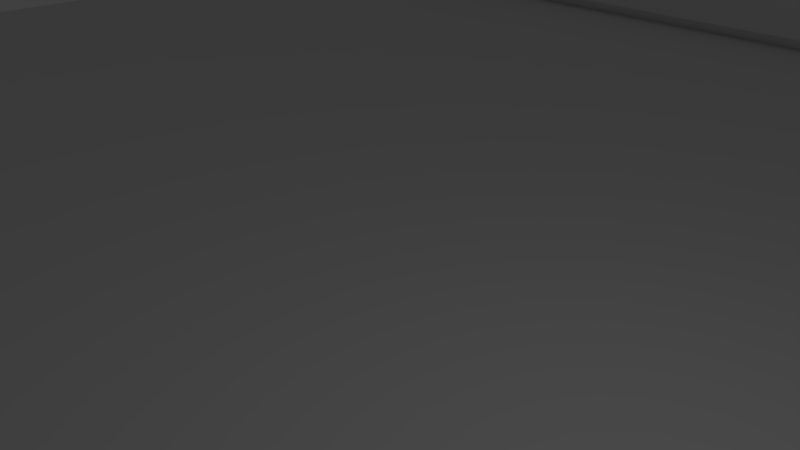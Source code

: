 # Source: solar_panels_dual.blend  (saved by Blender 2.78.0; exported with 4.5.12 LTS)
import bpy
from mathutils import Matrix  # noqa: F401  (used for matrix-valued properties, if any)

bpy.ops.wm.read_factory_settings(use_empty=True)
scene = bpy.context.scene
scene.name = 'Scene'

# ---- collections
col_collection_1 = bpy.data.collections.new('Collection 1'); scene.collection.children.link(col_collection_1)

# ---- materials (node trees are filled in below, after node groups)
mat_material = bpy.data.materials.new('Material')
mat_material.alpha_threshold = 0.0
mat_material.use_transparent_shadow = False
mat_material.roughness = 0.5
mat_material.line_color = (0.0, 0.0, 0.0, 1.0)

# ---- material node trees

# ---- world
world_world = bpy.data.worlds.new('World'); scene.world = world_world
world_world.color = (0.05088, 0.05088, 0.05088)
world_world.use_sun_shadow = False
world_world.sun_shadow_jitter_overblur = 0.0
world_world.cycles.sampling_method = 'MANUAL'

# ---- cameras
cam_camera = bpy.data.cameras.new('Camera')
cam_camera.clip_end = 100.0
cam_camera.lens = 35.0
cam_camera.sensor_width = 32.0
cam_camera.sensor_height = 18.0
cam_camera.ortho_scale = 7.314
cam_camera.dof.focus_distance = 0.0
cam_camera.dof.aperture_fstop = 128.0

# ---- lights
light_lamp = bpy.data.lights.new('Lamp', 'POINT')
light_lamp.transmission_factor = 0.0
light_lamp.cutoff_distance = 30.0
light_lamp.energy = 100.0
light_lamp.shadow_buffer_clip_start = 1.001
light_lamp.shadow_soft_size = 0.1
light_lamp.shadow_maximum_resolution = 0.006
light_lamp.use_absolute_resolution = True

# ---- meshes
me_cube_019 = bpy.data.meshes.new('Cube.019')
me_cube_019.from_pydata([(24.85, -1.0, -1.0), (24.85, -1.0, 1.0), (24.85, 1.0, -1.0), (24.85, 1.0, 1.0), (26.85, -1.0, -1.0), (26.85, -1.0, 1.0), (26.85, 1.0, -1.0), (26.85, 1.0, 1.0), (-1.0, -1.0, -1.0), (-1.0, -1.0, 1.0), (-1.0, 1.0, -1.0), (-1.0, 1.0, 1.0), (1.0, -1.0, -1.0), (1.0, -1.0, 1.0), (1.0, 1.0, -1.0), (1.0, 1.0, 1.0)], [], [(0, 1, 3, 2), (2, 3, 7, 6), (6, 7, 5, 4), (4, 5, 1, 0), (2, 6, 4, 0), (7, 3, 1, 5), (8, 9, 11, 10), (10, 11, 15, 14), (14, 15, 13, 12), (12, 13, 9, 8), (10, 14, 12, 8), (15, 11, 9, 13)])
me_cube_019.use_remesh_preserve_volume = False
me_cube_019.use_remesh_preserve_attributes = False
me_cube_019.use_mirror_vertex_groups = False
me_cube_019.update()
me_cube_017 = bpy.data.meshes.new('Cube.017')
me_cube_017.from_pydata([(24.85, -1.0, -1.0), (24.85, -1.0, 1.0), (24.85, 1.0, -1.0), (24.85, 1.0, 1.0), (26.85, -1.0, -1.0), (26.85, -1.0, 1.0), (26.85, 1.0, -1.0), (26.85, 1.0, 1.0), (-1.0, -1.0, -1.0), (-1.0, -1.0, 1.0), (-1.0, 1.0, -1.0), (-1.0, 1.0, 1.0), (1.0, -1.0, -1.0), (1.0, -1.0, 1.0), (1.0, 1.0, -1.0), (1.0, 1.0, 1.0)], [], [(0, 1, 3, 2), (2, 3, 7, 6), (6, 7, 5, 4), (4, 5, 1, 0), (2, 6, 4, 0), (7, 3, 1, 5), (8, 9, 11, 10), (10, 11, 15, 14), (14, 15, 13, 12), (12, 13, 9, 8), (10, 14, 12, 8), (15, 11, 9, 13)])
me_cube_017.use_remesh_preserve_volume = False
me_cube_017.use_remesh_preserve_attributes = False
me_cube_017.use_mirror_vertex_groups = False
me_cube_017.update()
me_cube_015 = bpy.data.meshes.new('Cube.015')
me_cube_015.from_pydata([(1.0, -1.0, -1.0), (1.0, -1.0, 1.0), (1.0, 1.0, -1.0), (1.0, 1.0, 1.0), (3.0, -1.0, -1.0), (3.0, -1.0, 1.0), (3.0, 1.0, -1.0), (3.0, 1.0, 1.0), (-3.0, -1.0, -1.0), (-3.0, -1.0, 1.0), (-3.0, 1.0, -1.0), (-3.0, 1.0, 1.0), (-1.0, -1.0, -1.0), (-1.0, -1.0, 1.0), (-1.0, 1.0, -1.0), (-1.0, 1.0, 1.0)], [], [(0, 1, 3, 2), (2, 3, 7, 6), (6, 7, 5, 4), (4, 5, 1, 0), (2, 6, 4, 0), (7, 3, 1, 5), (8, 9, 11, 10), (10, 11, 15, 14), (14, 15, 13, 12), (12, 13, 9, 8), (10, 14, 12, 8), (15, 11, 9, 13)])
me_cube_015.use_remesh_preserve_volume = False
me_cube_015.use_remesh_preserve_attributes = False
me_cube_015.use_mirror_vertex_groups = False
me_cube_015.update()
me_cube_014 = bpy.data.meshes.new('Cube.014')
me_cube_014.from_pydata([(1.0, -1.0, -1.0), (1.0, -1.0, 1.0), (1.0, 1.0, -1.0), (1.0, 1.0, 1.0), (3.0, -1.0, -1.0), (3.0, -1.0, 1.0), (3.0, 1.0, -1.0), (3.0, 1.0, 1.0), (-3.0, -1.0, -1.0), (-3.0, -1.0, 1.0), (-3.0, 1.0, -1.0), (-3.0, 1.0, 1.0), (-1.0, -1.0, -1.0), (-1.0, -1.0, 1.0), (-1.0, 1.0, -1.0), (-1.0, 1.0, 1.0)], [], [(0, 1, 3, 2), (2, 3, 7, 6), (6, 7, 5, 4), (4, 5, 1, 0), (2, 6, 4, 0), (7, 3, 1, 5), (8, 9, 11, 10), (10, 11, 15, 14), (14, 15, 13, 12), (12, 13, 9, 8), (10, 14, 12, 8), (15, 11, 9, 13)])
me_cube_014.use_remesh_preserve_volume = False
me_cube_014.use_remesh_preserve_attributes = False
me_cube_014.use_mirror_vertex_groups = False
me_cube_014.update()
me_cube_013 = bpy.data.meshes.new('Cube.013')
me_cube_013.from_pydata([(1.0, -1.0, -1.0), (1.0, -1.0, 1.0), (1.0, 1.0, -1.0), (1.0, 1.0, 1.0), (3.0, -1.0, -1.0), (3.0, -1.0, 1.0), (3.0, 1.0, -1.0), (3.0, 1.0, 1.0), (-3.0, -1.0, -1.0), (-3.0, -1.0, 1.0), (-3.0, 1.0, -1.0), (-3.0, 1.0, 1.0), (-1.0, -1.0, -1.0), (-1.0, -1.0, 1.0), (-1.0, 1.0, -1.0), (-1.0, 1.0, 1.0)], [], [(0, 1, 3, 2), (2, 3, 7, 6), (6, 7, 5, 4), (4, 5, 1, 0), (2, 6, 4, 0), (7, 3, 1, 5), (8, 9, 11, 10), (10, 11, 15, 14), (14, 15, 13, 12), (12, 13, 9, 8), (10, 14, 12, 8), (15, 11, 9, 13)])
me_cube_013.use_remesh_preserve_volume = False
me_cube_013.use_remesh_preserve_attributes = False
me_cube_013.use_mirror_vertex_groups = False
me_cube_013.update()
me_cube_010 = bpy.data.meshes.new('Cube.010')
me_cube_010.from_pydata([(1.0, -1.0, -1.0), (1.0, -1.0, 1.0), (1.0, 1.0, -1.0), (1.0, 1.0, 1.0), (3.0, -1.0, -1.0), (3.0, -1.0, 1.0), (3.0, 1.0, -1.0), (3.0, 1.0, 1.0), (-3.0, -1.0, -1.0), (-3.0, -1.0, 1.0), (-3.0, 1.0, -1.0), (-3.0, 1.0, 1.0), (-1.0, -1.0, -1.0), (-1.0, -1.0, 1.0), (-1.0, 1.0, -1.0), (-1.0, 1.0, 1.0)], [], [(0, 1, 3, 2), (2, 3, 7, 6), (6, 7, 5, 4), (4, 5, 1, 0), (2, 6, 4, 0), (7, 3, 1, 5), (8, 9, 11, 10), (10, 11, 15, 14), (14, 15, 13, 12), (12, 13, 9, 8), (10, 14, 12, 8), (15, 11, 9, 13)])
me_cube_010.use_remesh_preserve_volume = False
me_cube_010.use_remesh_preserve_attributes = False
me_cube_010.use_mirror_vertex_groups = False
me_cube_010.update()
me_cube_009 = bpy.data.meshes.new('Cube.009')
me_cube_009.from_pydata([(-67.5, 10.77, -47.64), (-67.5, -71.51, 21.93), (-67.5, 60.32, 1.934), (-67.5, 60.32, 21.93), (67.5, 10.77, -47.64), (67.5, -71.51, 21.93), (67.5, 60.32, 1.934), (67.5, 60.32, 21.93)], [], [(0, 1, 3, 2), (2, 3, 7, 6), (6, 7, 5, 4), (4, 5, 1, 0), (2, 6, 4, 0), (7, 3, 1, 5)])
me_cube_009.use_remesh_preserve_volume = False
me_cube_009.use_remesh_preserve_attributes = False
me_cube_009.use_mirror_vertex_groups = False
me_cube_009.update()
me_cube_007 = bpy.data.meshes.new('Cube.007')
me_cube_007.from_pydata([(-33.5, 36.06, -39.82), (-33.5, -2.26, 10.0), (-33.5, 65.67, -10.0), (-33.5, 65.67, 10.0), (101.5, 36.06, -39.82), (101.5, -2.26, 10.0), (101.5, 65.67, -10.0), (101.5, 65.67, 10.0)], [], [(0, 1, 3, 2), (2, 3, 7, 6), (6, 7, 5, 4), (4, 5, 1, 0), (2, 6, 4, 0), (7, 3, 1, 5)])
me_cube_007.use_remesh_preserve_volume = False
me_cube_007.use_remesh_preserve_attributes = False
me_cube_007.use_mirror_vertex_groups = False
me_cube_007.update()
me_cube_006 = bpy.data.meshes.new('Cube.006')
me_cube_006.from_pydata([(32.5, 32.5, -1.5), (32.5, -32.5, -1.5), (-32.5, -32.5, -1.5), (-32.5, 32.5, -1.5), (32.5, 32.5, 1.5), (32.5, -32.5, 1.5), (-32.5, -32.5, 1.5), (-32.5, 32.5, 1.5)], [], [(0, 1, 2, 3), (4, 7, 6, 5), (0, 4, 5, 1), (1, 5, 6, 2), (2, 6, 7, 3), (4, 0, 3, 7)])
me_cube_006.materials.append(mat_material)
me_cube_006.use_remesh_preserve_volume = False
me_cube_006.use_remesh_preserve_attributes = False
me_cube_006.use_mirror_vertex_groups = False
me_cube_006.update()
me_cube = bpy.data.meshes.new('Cube')
me_cube.from_pydata([(31.0, 31.0, -1.5), (31.0, -31.0, -1.5), (-31.0, -31.0, -1.5), (-31.0, 31.0, -1.5), (31.0, 31.0, 1.5), (31.0, -31.0, 1.5), (-31.0, -31.0, 1.5), (-31.0, 31.0, 1.5)], [], [(0, 1, 2, 3), (4, 7, 6, 5), (0, 4, 5, 1), (1, 5, 6, 2), (2, 6, 7, 3), (4, 0, 3, 7)])
me_cube.materials.append(mat_material)
me_cube.use_remesh_preserve_volume = False
me_cube.use_remesh_preserve_attributes = False
me_cube.use_mirror_vertex_groups = False
me_cube.update()
me_cube_004 = bpy.data.meshes.new('Cube.004')
me_cube_004.from_pydata([(72.5, 72.5, -2.0), (72.5, -9.613, -2.0), (-72.5, -9.613, -2.0), (-72.5, 72.5, -2.0), (70.5, 70.5, 2.0), (72.5, 72.5, 0.0), (70.5, -7.613, 2.0), (72.5, -9.613, 0.0), (-70.5, -7.613, 2.0), (-72.5, -9.613, 0.0), (-70.5, 70.5, 2.0), (-72.5, 72.5, 0.0)], [], [(0, 1, 2, 3), (1, 7, 9, 2), (4, 10, 8, 6), (2, 9, 11, 3), (0, 5, 7, 1), (4, 6, 7, 5), (5, 11, 10, 4), (6, 8, 9, 7), (8, 10, 11, 9), (5, 0, 3, 11)])
me_cube_004.materials.append(mat_material)
me_cube_004.use_remesh_preserve_volume = False
me_cube_004.use_remesh_preserve_attributes = False
me_cube_004.use_mirror_vertex_groups = False
me_cube_004.update()
me_cube_005 = bpy.data.meshes.new('Cube.005')
me_cube_005.from_pydata([(72.5, 72.5, 1.5), (72.5, -9.623, 1.5), (-72.5, -9.623, 1.5), (-72.5, 72.5, 1.5), (70.5, 70.5, -1.5), (72.5, 72.5, 0.5), (72.5, -9.623, 0.5), (70.5, -7.623, -1.5), (-72.5, -9.623, 0.5), (-70.5, -7.623, -1.5), (-70.5, 70.5, -1.5), (-72.5, 72.5, 0.5)], [], [(0, 5, 11, 3), (0, 3, 2, 1), (6, 1, 2, 8), (8, 2, 3, 11), (5, 0, 1, 6), (5, 6, 7, 4), (4, 10, 11, 5), (6, 8, 9, 7), (8, 11, 10, 9), (4, 7, 9, 10)])
me_cube_005.materials.append(mat_material)
me_cube_005.use_remesh_preserve_volume = False
me_cube_005.use_remesh_preserve_attributes = False
me_cube_005.use_mirror_vertex_groups = False
me_cube_005.update()

# ---- objects
ob_cube_012 = bpy.data.objects.new('Cube.012', me_cube_019)
ob_cube_011 = bpy.data.objects.new('Cube.011', me_cube_017)
ob_cube_009 = bpy.data.objects.new('Cube.009', me_cube_015)
ob_cube_008 = bpy.data.objects.new('Cube.008', me_cube_014)
ob_cube_007 = bpy.data.objects.new('Cube.007', me_cube_013)
ob_cube_006 = bpy.data.objects.new('Cube.006', me_cube_010)
ob_cube_003 = bpy.data.objects.new('Cube.003', me_cube_009)
ob_cube_002 = bpy.data.objects.new('Cube.002', me_cube_007)
ob_cube_001 = bpy.data.objects.new('Cube.001', me_cube_006)
ob_cube = bpy.data.objects.new('Cube', me_cube)
ob_cube_004 = bpy.data.objects.new('Cube.004', me_cube_004)
ob_cube_005 = bpy.data.objects.new('Cube.005', me_cube_005)
ob_lamp = bpy.data.objects.new('Lamp', light_lamp)
ob_camera = bpy.data.objects.new('Camera', cam_camera)

# ---- transforms, parenting, visibility, modifiers, constraints
ob_cube_012.location = (-4.924, 68.98, -51.34)
ob_cube_012.rotation_euler = (2.822, 0.0, 0.0)
ob_cube_012.scale = (3.0, 1.5, 5.0)
ob_cube_012.hide_viewport = True
ob_cube_012.lineart.crease_threshold = 0.0
ob_cube_011.location = (-4.924, 97.7, -20.61)
ob_cube_011.rotation_euler = (1.855, 0.0, 0.0)
ob_cube_011.scale = (3.0, 1.5, 5.0)
ob_cube_011.hide_viewport = True
ob_cube_011.lineart.crease_threshold = 0.0
ob_cube_009.location = (-32.0, 29.64, 0.0)
ob_cube_009.scale = (1.0, 1.5, 5.0)
ob_cube_009.hide_viewport = True
ob_cube_009.lineart.crease_threshold = 0.0
ob_cube_008.location = (100.0, 29.53, 0.0)
ob_cube_008.scale = (1.0, 1.5, 5.0)
ob_cube_008.hide_viewport = True
ob_cube_008.lineart.crease_threshold = 0.0
ob_cube_007.location = (100.0, 102.5, 0.0)
ob_cube_007.scale = (1.0, 1.5, 5.0)
ob_cube_007.hide_viewport = True
ob_cube_007.lineart.crease_threshold = 0.0
ob_cube_006.location = (-32.0, 102.5, 0.0)
ob_cube_006.scale = (1.0, 1.5, 5.0)
ob_cube_006.hide_viewport = True
ob_cube_006.lineart.crease_threshold = 0.0
ob_cube_003.location = (34.0, 36.2, -24.88)
ob_cube_003.scale = (0.9556, 1.0, 1.0)
ob_cube_003.hide_viewport = True
ob_cube_003.lineart.crease_threshold = 0.0
ob_cube_002.location = (0.0, 34.0, -14.0)
ob_cube_002.hide_viewport = True
ob_cube_002.lineart.crease_threshold = 0.0
_m = ob_cube_002.modifiers.new('Boolean', 'BOOLEAN')
_m.object = ob_cube_003
_m.solver = 'FAST'
ob_cube_001.location = (0.0, 65.08, 0.0)
ob_cube_001.lock_rotations_4d = False
ob_cube_001.empty_display_type = 'ARROWS'
ob_cube_001.hide_viewport = True
ob_cube_001.lineart.crease_threshold = 0.0
_m = ob_cube_001.modifiers.new('Array', 'ARRAY')
_m.use_constant_offset = True
_m.constant_offset_displace = (68.0, 0.0, 0.0)
_m.use_relative_offset = False
ob_cube.location = (0.0, 65.05, 0.0)
ob_cube.scale = (1.0, 1.0, 3.333)
ob_cube.lock_rotations_4d = False
ob_cube.empty_display_type = 'ARROWS'
ob_cube.hide_viewport = True
ob_cube.lineart.crease_threshold = 0.0
_m = ob_cube.modifiers.new('Array', 'ARRAY')
_m.use_constant_offset = True
_m.constant_offset_displace = (68.0, 0.0, 0.0)
_m.use_relative_offset = False
ob_cube_004.location = (34.0, 34.0, 0.5)
ob_cube_004.lock_rotations_4d = False
ob_cube_004.empty_display_type = 'ARROWS'
ob_cube_004.lineart.crease_threshold = 0.0
_m = ob_cube_004.modifiers.new('Boolean', 'BOOLEAN')
_m.object = ob_cube_001
_m.solver = 'FAST'
_m = ob_cube_004.modifiers.new('Boolean.001', 'BOOLEAN')
_m.object = ob_cube
_m.solver = 'FAST'
_m = ob_cube_004.modifiers.new('Boolean.002', 'BOOLEAN')
_m.object = ob_cube_007
_m.solver = 'FAST'
_m = ob_cube_004.modifiers.new('Boolean.003', 'BOOLEAN')
_m.object = ob_cube_006
_m.solver = 'FAST'
_m = ob_cube_004.modifiers.new('Boolean.005', 'BOOLEAN')
_m.object = ob_cube_009
_m.solver = 'FAST'
_m = ob_cube_004.modifiers.new('Boolean.004', 'BOOLEAN')
_m.object = ob_cube_008
_m.solver = 'FAST'
ob_cube_005.location = (34.0, 34.0, -3.0)
ob_cube_005.lock_rotations_4d = False
ob_cube_005.empty_display_type = 'ARROWS'
ob_cube_005.lineart.crease_threshold = 0.0
_m = ob_cube_005.modifiers.new('Boolean', 'BOOLEAN')
_m.object = ob_cube
_m.solver = 'FAST'
_m = ob_cube_005.modifiers.new('Boolean.001', 'BOOLEAN')
_m.object = ob_cube_002
_m.operation = 'UNION'
_m.solver = 'FAST'
_m = ob_cube_005.modifiers.new('Boolean.002', 'BOOLEAN')
_m.object = ob_cube_008
_m.solver = 'FAST'
_m = ob_cube_005.modifiers.new('Boolean.003', 'BOOLEAN')
_m.object = ob_cube_009
_m.solver = 'FAST'
_m = ob_cube_005.modifiers.new('Boolean.005', 'BOOLEAN')
_m.object = ob_cube_007
_m.solver = 'FAST'
_m = ob_cube_005.modifiers.new('Boolean.006', 'BOOLEAN')
_m.object = ob_cube_006
_m.solver = 'FAST'
_m = ob_cube_005.modifiers.new('Boolean.007', 'BOOLEAN')
_m.object = ob_cube_012
_m.solver = 'FAST'
_m = ob_cube_005.modifiers.new('Boolean.008', 'BOOLEAN')
_m.object = ob_cube_011
_m.solver = 'FAST'
ob_lamp.location = (4.076, 1.005, 5.904)
ob_lamp.rotation_euler = (0.6503, 0.05522, 1.866)
ob_lamp.lock_rotations_4d = False
ob_lamp.empty_display_type = 'ARROWS'
ob_lamp.color = (0.0, 0.0, 0.0, 0.0)
ob_lamp.lineart.crease_threshold = 0.0
ob_camera.location = (7.481, -6.508, 5.344)
ob_camera.rotation_euler = (1.109, 0.0, 0.8149)
ob_camera.lock_rotations_4d = False
ob_camera.empty_display_type = 'ARROWS'
ob_camera.color = (0.0, 0.0, 0.0, 0.0)
ob_camera.display_type = 'WIRE'
ob_camera.lineart.crease_threshold = 0.0

# ---- collection membership
col_collection_1.objects.link(ob_cube_012)
col_collection_1.objects.link(ob_cube_011)
col_collection_1.objects.link(ob_cube_009)
col_collection_1.objects.link(ob_cube_008)
col_collection_1.objects.link(ob_cube_007)
col_collection_1.objects.link(ob_cube_006)
col_collection_1.objects.link(ob_cube_003)
col_collection_1.objects.link(ob_cube_002)
col_collection_1.objects.link(ob_cube_001)
col_collection_1.objects.link(ob_cube)
col_collection_1.objects.link(ob_cube_004)
col_collection_1.objects.link(ob_cube_005)
col_collection_1.objects.link(ob_lamp)
col_collection_1.objects.link(ob_camera)

# ---- scene / render settings (as saved in the file)
scene.camera = ob_camera
scene.frame_start = 1; scene.frame_end = 250; scene.frame_set(1)
scene.render.engine = 'BLENDER_EEVEE_NEXT'
scene.render.resolution_percentage = 50
scene.render.dither_intensity = 0.0
scene.cycles.use_denoising = False
scene.cycles.samples = 128
scene.cycles.sampling_pattern = 'TABULATED_SOBOL'
scene.cycles.light_sampling_threshold = 0.0
scene.cycles.use_adaptive_sampling = False
scene.cycles.use_light_tree = False
scene.cycles.blur_glossy = 0.0
scene.cycles.sample_clamp_indirect = 0.0
scene.view_settings.view_transform = 'Standard'
bpy.context.view_layer.update()

